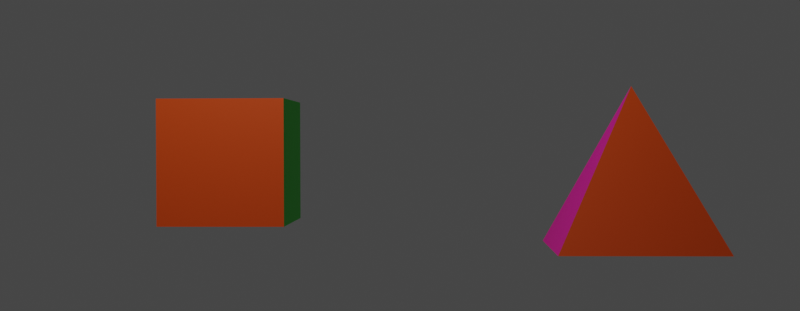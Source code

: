 # Source: supercube-rotate-thebest.blend  (saved by Blender 2.80.74; exported with 4.5.12 LTS)
import bpy
from mathutils import Matrix  # noqa: F401  (used for matrix-valued properties, if any)

bpy.ops.wm.read_factory_settings(use_empty=True)
scene = bpy.context.scene
scene.name = 'Scene'

# ---- collections
col_collection = bpy.data.collections.new('Collection'); scene.collection.children.link(col_collection)

# ---- materials (node trees are filled in below, after node groups)
mat_material = bpy.data.materials.new('Material')
mat_material.alpha_threshold = 0.0
mat_material.use_transparent_shadow = False
mat_material.line_color = (0.0, 0.0, 0.0, 1.0)
mat_material_001 = bpy.data.materials.new('Material.001')
mat_material_001.use_transparent_shadow = False
mat_material_002 = bpy.data.materials.new('Material.002')
mat_material_002.use_transparent_shadow = False
mat_material_003 = bpy.data.materials.new('Material.003')
mat_material_003.use_transparent_shadow = False
mat_material_004 = bpy.data.materials.new('Material.004')
mat_material_004.use_transparent_shadow = False
mat_material_005 = bpy.data.materials.new('Material.005')
mat_material_005.use_transparent_shadow = False

# ---- material node trees
mat_material.use_nodes = True; mat_material.node_tree.nodes.clear()
_N = mat_material.node_tree.nodes; _L = mat_material.node_tree.links
n0 = _N.new('ShaderNodeOutputMaterial'); n0.name = 'Material Output'; n0.location = (300, 300)
n1 = _N.new('ShaderNodeBsdfPrincipled'); n1.name = 'Principled BSDF'; n1.location = (10, 300)
n1.distribution = 'GGX'
n1.subsurface_method = 'BURLEY'
n1.inputs[0].default_value = (0.02656, 0.6684, 0.8, 1.0)
n1.inputs[2].default_value = 0.4
n1.inputs[3].default_value = 1.45
n1.inputs[27].default_value = (0.0, 0.0, 0.0, 1.0)
n1.inputs[28].default_value = 1.0
_L.new(n1.outputs[0], n0.inputs[0])
n0.is_active_output = True
mat_material_001.use_nodes = True; mat_material_001.node_tree.nodes.clear()
_N = mat_material_001.node_tree.nodes; _L = mat_material_001.node_tree.links
n0 = _N.new('ShaderNodeOutputMaterial'); n0.name = 'Material Output'; n0.location = (300, 300)
n1 = _N.new('ShaderNodeBsdfPrincipled'); n1.name = 'Principled BSDF'; n1.location = (10, 300)
n1.distribution = 'GGX'
n1.subsurface_method = 'BURLEY'
n1.inputs[0].default_value = (0.008079, 0.8, 0.0, 1.0)
n1.inputs[3].default_value = 1.45
n1.inputs[27].default_value = (0.0, 0.0, 0.0, 1.0)
n1.inputs[28].default_value = 1.0
_L.new(n1.outputs[0], n0.inputs[0])
n0.is_active_output = True
mat_material_002.use_nodes = True; mat_material_002.node_tree.nodes.clear()
_N = mat_material_002.node_tree.nodes; _L = mat_material_002.node_tree.links
n0 = _N.new('ShaderNodeOutputMaterial'); n0.name = 'Material Output'; n0.location = (300, 300)
n1 = _N.new('ShaderNodeBsdfPrincipled'); n1.name = 'Principled BSDF'; n1.location = (10, 300)
n1.distribution = 'GGX'
n1.subsurface_method = 'BURLEY'
n1.inputs[0].default_value = (0.0, 0.006408, 0.8, 1.0)
n1.inputs[3].default_value = 1.45
n1.inputs[27].default_value = (0.0, 0.0, 0.0, 1.0)
n1.inputs[28].default_value = 1.0
_L.new(n1.outputs[0], n0.inputs[0])
n0.is_active_output = True
mat_material_003.use_nodes = True; mat_material_003.node_tree.nodes.clear()
_N = mat_material_003.node_tree.nodes; _L = mat_material_003.node_tree.links
n0 = _N.new('ShaderNodeOutputMaterial'); n0.name = 'Material Output'; n0.location = (300, 300)
n1 = _N.new('ShaderNodeBsdfPrincipled'); n1.name = 'Principled BSDF'; n1.location = (10, 300)
n1.distribution = 'GGX'
n1.subsurface_method = 'BURLEY'
n1.inputs[0].default_value = (0.8, 0.0, 0.3357, 1.0)
n1.inputs[3].default_value = 1.45
n1.inputs[27].default_value = (0.0, 0.0, 0.0, 1.0)
n1.inputs[28].default_value = 1.0
_L.new(n1.outputs[0], n0.inputs[0])
n0.is_active_output = True
mat_material_004.use_nodes = True; mat_material_004.node_tree.nodes.clear()
_N = mat_material_004.node_tree.nodes; _L = mat_material_004.node_tree.links
n0 = _N.new('ShaderNodeOutputMaterial'); n0.name = 'Material Output'; n0.location = (300, 300)
n1 = _N.new('ShaderNodeBsdfPrincipled'); n1.name = 'Principled BSDF'; n1.location = (10, 300)
n1.distribution = 'GGX'
n1.subsurface_method = 'BURLEY'
n1.inputs[0].default_value = (0.8, 0.07855, 0.0, 1.0)
n1.inputs[3].default_value = 1.45
n1.inputs[27].default_value = (0.0, 0.0, 0.0, 1.0)
n1.inputs[28].default_value = 1.0
_L.new(n1.outputs[0], n0.inputs[0])
n0.is_active_output = True
mat_material_005.use_nodes = True; mat_material_005.node_tree.nodes.clear()
_N = mat_material_005.node_tree.nodes; _L = mat_material_005.node_tree.links
n0 = _N.new('ShaderNodeOutputMaterial'); n0.name = 'Material Output'; n0.location = (300, 300)
n1 = _N.new('ShaderNodeBsdfPrincipled'); n1.name = 'Principled BSDF'; n1.location = (10, 300)
n1.distribution = 'GGX'
n1.subsurface_method = 'BURLEY'
n1.inputs[0].default_value = (0.2384, 0.08909, 0.8, 1.0)
n1.inputs[3].default_value = 1.45
n1.inputs[27].default_value = (0.0, 0.0, 0.0, 1.0)
n1.inputs[28].default_value = 1.0
_L.new(n1.outputs[0], n0.inputs[0])
n0.is_active_output = True

# ---- world
world_world = bpy.data.worlds.new('World'); scene.world = world_world
world_world.use_nodes = True; world_world.node_tree.nodes.clear()
_N = world_world.node_tree.nodes; _L = world_world.node_tree.links
n0 = _N.new('ShaderNodeOutputWorld'); n0.name = 'World Output'; n0.location = (300, 300)
n1 = _N.new('ShaderNodeBackground'); n1.name = 'Background'; n1.location = (10, 300)
n1.inputs[0].default_value = (0.05088, 0.05088, 0.05088, 1.0)
_L.new(n1.outputs[0], n0.inputs[0])
n0.is_active_output = True
world_world.color = (0.05088, 0.05088, 0.05088)
world_world.use_sun_shadow = False
world_world.sun_shadow_jitter_overblur = 0.0

# ---- cameras
cam_camera = bpy.data.cameras.new('Camera')
cam_camera.clip_end = 100.0
cam_camera.ortho_scale = 7.314

# ---- lights
light_light = bpy.data.lights.new('Light', 'POINT')
light_light.transmission_factor = 0.0
light_light.energy = 1000.0
light_light.shadow_soft_size = 0.1
light_light.shadow_maximum_resolution = 0.006
light_light.use_absolute_resolution = True

# ---- meshes
me_cube = bpy.data.meshes.new('Cube')
me_cube.from_pydata([(1.0, 1.0, 1.0), (1.0, 1.0, -1.0), (1.0, -1.0, 1.0), (1.0, -1.0, -1.0), (-1.0, 1.0, 1.0), (-1.0, 1.0, -1.0), (-1.0, -1.0, 1.0), (-1.0, -1.0, -1.0)], [], [(0, 4, 6, 2), (3, 2, 6, 7), (7, 6, 4, 5), (5, 1, 3, 7), (1, 0, 2, 3), (5, 4, 0, 1)])
me_cube.polygons.foreach_set('material_index', [2, 0, 1, 5, 3, 4])
_uv = me_cube.uv_layers.new(name='UVMap')
_uv.uv.foreach_set('vector', [0.375, 0.0, 0.625, 0.0, 0.625, 0.25, 0.375, 0.25, 0.375, 0.25, 0.625, 0.25, 0.625, 0.5, 0.375, 0.5, 0.375, 0.5, 0.625, 0.5, 0.625, 0.75, 0.375, 0.75, 0.375, 0.75, 0.625, 0.75, 0.625, 1.0, 0.375, 1.0, 0.125, 0.5, 0.375, 0.5, 0.375, 0.75, 0.125, 0.75, 0.625, 0.5, 0.875, 0.5, 0.875, 0.75, 0.625, 0.75])
me_cube.materials.append(mat_material)
me_cube.materials.append(mat_material_001)
me_cube.materials.append(mat_material_002)
me_cube.materials.append(mat_material_003)
me_cube.materials.append(mat_material_004)
me_cube.materials.append(mat_material_005)
me_cube.use_remesh_preserve_volume = False
me_cube.use_remesh_preserve_attributes = False
me_cube.use_mirror_vertex_groups = False
me_cube.update()
me_cube_003 = bpy.data.meshes.new('Cube.003')
me_cube_003.from_pydata([(0.0, 0.0, 1.0), (1.0, 1.0, -1.0), (1.0, -1.0, -1.0), (-1.0, 1.0, -1.0), (-1.0, -1.0, -1.0)], [], [(2, 0, 4), (4, 0, 3), (3, 1, 2, 4), (1, 0, 2), (3, 0, 1)])
me_cube_003.polygons.foreach_set('material_index', [0, 1, 5, 3, 4])
_uv = me_cube_003.uv_layers.new(name='UVMap')
_uv.uv.foreach_set('vector', [0.375, 0.25, 0.625, 0.5, 0.375, 0.5, 0.375, 0.5, 0.625, 0.75, 0.375, 0.75, 0.375, 0.75, 0.625, 0.75, 0.625, 1.0, 0.375, 1.0, 0.125, 0.5, 0.375, 0.75, 0.125, 0.75, 0.625, 0.5, 0.875, 0.75, 0.625, 0.75])
me_cube_003.materials.append(mat_material)
me_cube_003.materials.append(mat_material_001)
me_cube_003.materials.append(mat_material_002)
me_cube_003.materials.append(mat_material_003)
me_cube_003.materials.append(mat_material_004)
me_cube_003.materials.append(mat_material_005)
me_cube_003.use_remesh_preserve_volume = False
me_cube_003.use_remesh_preserve_attributes = False
me_cube_003.use_mirror_vertex_groups = False
me_cube_003.update()

# ---- objects
ob_cube = bpy.data.objects.new('Cube', me_cube)
ob_light = bpy.data.objects.new('Light', light_light)
ob_camera = bpy.data.objects.new('Camera', cam_camera)
ob_cube_001 = bpy.data.objects.new('Cube.001', me_cube_003)
ob_empty = bpy.data.objects.new('Empty', None)

# ---- transforms, parenting, visibility, modifiers, constraints
ob_cube.parent = ob_empty
ob_cube.matrix_parent_inverse = Matrix(((1.0, -0.0, 0.0, -0.0), (-0.0, 1.0, -0.0, -3.625), (0.0, -0.0, 1.0, -0.0), (-0.0, 0.0, -0.0, 1.0)))
ob_cube.location = (0.0, 0.0, 0.0)
ob_cube.rotation_euler = (0.0, -0.0, 5.356)
ob_cube.lock_rotations_4d = False
ob_cube.empty_display_type = 'ARROWS'
ob_cube.lineart.crease_threshold = 0.0
_vg = ob_cube.vertex_groups.new(name='Group')
_vg = ob_cube.vertex_groups.new(name='Group.001')
_vg = ob_cube.vertex_groups.new(name='Group.002')
_vg = ob_cube.vertex_groups.new(name='Group.003')
_vg = ob_cube.vertex_groups.new(name='Group.004')
_vg = ob_cube.vertex_groups.new(name='Group.005')
ob_light.location = (4.076, 1.005, 5.904)
ob_light.rotation_euler = (0.6503, 0.05522, 1.866)
ob_light.lock_rotations_4d = False
ob_light.empty_display_type = 'ARROWS'
ob_light.color = (0.0, 0.0, 0.0, 0.0)
ob_light.lineart.crease_threshold = 0.0
ob_camera.location = (16.01, 3.697, 0.3256)
ob_camera.rotation_euler = (1.558, 0.002524, 1.578)
ob_camera.lock_rotations_4d = False
ob_camera.empty_display_type = 'ARROWS'
ob_camera.color = (0.0, 0.0, 0.0, 0.0)
ob_camera.display_type = 'WIRE'
ob_camera.lineart.crease_threshold = 0.0
ob_cube_001.parent = ob_empty
ob_cube_001.matrix_parent_inverse = Matrix(((1.0, -0.0, 0.0, -0.0), (-0.0, 1.0, -0.0, -3.625), (0.0, -0.0, 1.0, -0.0), (-0.0, 0.0, -0.0, 1.0)))
ob_cube_001.location = (0.0, 7.25, 0.0)
ob_cube_001.rotation_euler = (0.0, -0.0, 5.356)
ob_cube_001.lock_rotations_4d = False
ob_cube_001.empty_display_type = 'ARROWS'
ob_cube_001.lineart.crease_threshold = 0.0
_vg = ob_cube_001.vertex_groups.new(name='Group')
_vg = ob_cube_001.vertex_groups.new(name='Group.001')
_vg = ob_cube_001.vertex_groups.new(name='Group.002')
_vg = ob_cube_001.vertex_groups.new(name='Group.003')
_vg = ob_cube_001.vertex_groups.new(name='Group.004')
_vg = ob_cube_001.vertex_groups.new(name='Group.005')
ob_empty.location = (0.0, 3.625, 0.0)
ob_empty.rotation_euler = (0.0, -0.0, 5.607)
ob_empty.lineart.crease_threshold = 0.0

# ---- collection membership
col_collection.objects.link(ob_cube)
col_collection.objects.link(ob_light)
col_collection.objects.link(ob_camera)
col_collection.objects.link(ob_cube_001)
col_collection.objects.link(ob_empty)

# ---- scene / render settings (as saved in the file)
scene.camera = ob_camera
scene.frame_start = 4; scene.frame_end = 157; scene.frame_set(137)
scene.render.engine = 'BLENDER_EEVEE_NEXT'
scene.render.image_settings.compression = 0
scene.render.resolution_x = 18
scene.render.resolution_y = 7
scene.cycles.use_denoising = False
scene.cycles.samples = 128
scene.cycles.sampling_pattern = 'TABULATED_SOBOL'
scene.cycles.use_adaptive_sampling = False
scene.cycles.use_light_tree = False
scene.view_settings.view_transform = 'Filmic'
bpy.context.view_layer.update()
